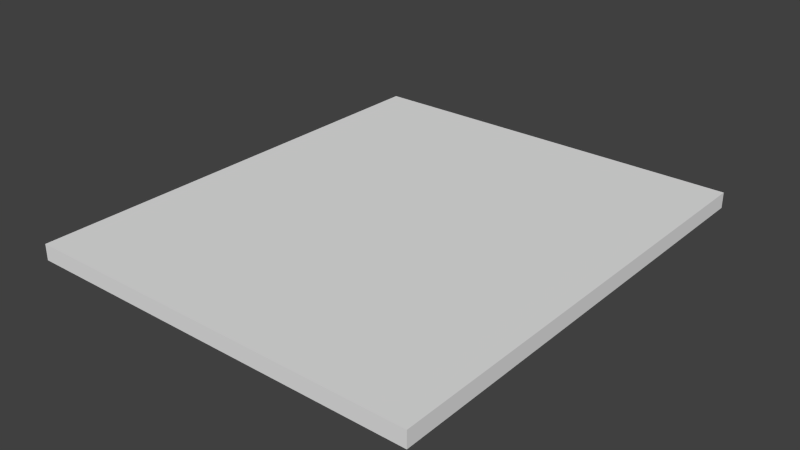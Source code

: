 # Source: launchpad__plate.blend  (saved by Blender 2.72.0; exported with 4.5.12 LTS)
import bpy
from mathutils import Matrix  # noqa: F401  (used for matrix-valued properties, if any)

bpy.ops.wm.read_factory_settings(use_empty=True)
scene = bpy.context.scene
scene.name = 'Scene'

# ---- collections
col_collection_1 = bpy.data.collections.new('Collection 1'); scene.collection.children.link(col_collection_1)

# ---- materials (node trees are filled in below, after node groups)
mat_material = bpy.data.materials.new('Material')
mat_material.alpha_threshold = 0.0
mat_material.use_transparent_shadow = False
mat_material.roughness = 0.5
mat_material.line_color = (0.0, 0.0, 0.0, 1.0)

# ---- material node trees

# ---- world
world_world = bpy.data.worlds.new('World'); scene.world = world_world
world_world.color = (0.05088, 0.05088, 0.05088)
world_world.use_sun_shadow = False
world_world.sun_shadow_jitter_overblur = 0.0
world_world.cycles.sampling_method = 'MANUAL'
world_world.cycles.sample_map_resolution = 256

# ---- meshes
me_cube = bpy.data.meshes.new('Cube')
me_cube.from_pydata([(1.277, 1.488, -0.05076), (1.277, -1.488, -0.05076), (-1.277, -1.488, -0.05076), (-1.277, 1.488, -0.05076), (1.277, 1.488, 0.05076), (1.277, -1.488, 0.05076), (-1.277, -1.488, 0.05076), (-1.277, 1.488, 0.05076)], [], [(0, 1, 2, 3), (4, 7, 6, 5), (0, 4, 5, 1), (1, 5, 6, 2), (2, 6, 7, 3), (4, 0, 3, 7)])
me_cube.materials.append(mat_material)
me_cube.use_remesh_preserve_volume = False
me_cube.use_remesh_preserve_attributes = False
me_cube.use_mirror_vertex_groups = False
me_cube.update()

# ---- objects
ob_cube = bpy.data.objects.new('Cube', me_cube)

# ---- transforms, parenting, visibility, modifiers, constraints
ob_cube.location = (0.0, 0.0, 0.0)
ob_cube.lock_rotations_4d = False
ob_cube.empty_display_type = 'ARROWS'
ob_cube.lineart.crease_threshold = 0.0

# ---- collection membership
col_collection_1.objects.link(ob_cube)

# ---- scene / render settings (as saved in the file)
scene.frame_start = 1; scene.frame_end = 250; scene.frame_set(1)
scene.render.engine = 'BLENDER_EEVEE_NEXT'
scene.render.resolution_percentage = 50
scene.render.dither_intensity = 0.0
scene.cycles.use_denoising = False
scene.cycles.samples = 10
scene.cycles.sampling_pattern = 'TABULATED_SOBOL'
scene.cycles.light_sampling_threshold = 0.0
scene.cycles.use_adaptive_sampling = False
scene.cycles.use_light_tree = False
scene.cycles.blur_glossy = 0.0
scene.cycles.pixel_filter_type = 'GAUSSIAN'
scene.cycles.sample_clamp_indirect = 0.0
scene.view_settings.view_transform = 'Standard'
bpy.context.view_layer.update()

# ---- added for rendering (the .blend has no active camera and no usable light): camera, sun
cam_auto = bpy.data.cameras.new('AutoCamera')
cam_auto.lens = 50.0
cam_auto.sensor_width = 36.0
cam_auto.clip_end = 1000.0
ob_auto_camera = bpy.data.objects.new('AutoCamera', cam_auto)
scene.collection.objects.link(ob_auto_camera)
ob_auto_camera.location = (3.62938, -4.35526, 2.90351)
ob_auto_camera.rotation_euler = (1.09748, -7.21219e-08, 0.694738)
scene.camera = ob_auto_camera
light_auto_sun = bpy.data.lights.new('AutoSun', 'SUN')
light_auto_sun.energy = 3.0
light_auto_sun.angle = 0.0523599
ob_auto_sun = bpy.data.objects.new('AutoSun', light_auto_sun)
scene.collection.objects.link(ob_auto_sun)
ob_auto_sun.rotation_euler = (0.872665, 0.174533, 0.523599)
bpy.context.view_layer.update()
